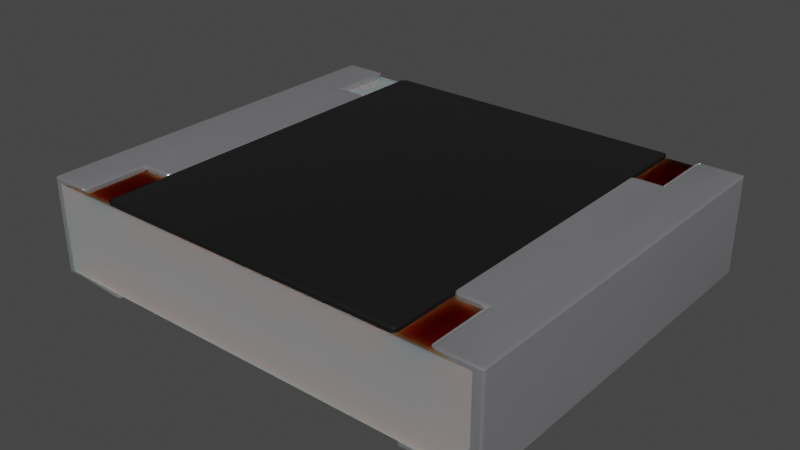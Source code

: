 # Source: R_1210_3225Metric.blend  (saved by Blender 4.1.23; exported with 4.5.12 LTS)
import bpy
from mathutils import Matrix  # noqa: F401  (used for matrix-valued properties, if any)

bpy.ops.wm.read_factory_settings(use_empty=True)
scene = bpy.context.scene
scene.name = 'Scene'

# ---- collections
col_collection = bpy.data.collections.new('Collection'); scene.collection.children.link(col_collection)

# ---- materials (node trees are filled in below, after node groups)
mat_plastic_chip = bpy.data.materials.new('plastic_chip')
mat_plastic_chip.preview_render_type = 'CUBE'
mat_plastic_case_white_001 = bpy.data.materials.new('plastic_case_white.001')
mat_plastic_case_white_001.preview_render_type = 'CUBE'
mat_metal_pins = bpy.data.materials.new('metal_pins')
mat_metal_pins.preview_render_type = 'CUBE'

# ---- node groups
ng_auto_smooth = bpy.data.node_groups.new('Auto Smooth', 'GeometryNodeTree')
_s = ng_auto_smooth.interface.new_socket(name='Geometry', in_out='OUTPUT', socket_type='NodeSocketGeometry')
_s = ng_auto_smooth.interface.new_socket(name='Geometry', in_out='INPUT', socket_type='NodeSocketGeometry')
_s = ng_auto_smooth.interface.new_socket(name='Angle', in_out='INPUT', socket_type='NodeSocketFloat')
_s.subtype = 'ANGLE'
_s.min_value = 0.0
_s.max_value = 3.142
ng_auto_smooth.is_modifier = True
_N = ng_auto_smooth.nodes; _L = ng_auto_smooth.links
n0 = _N.new('NodeGroupOutput'); n0.name = 'Group Output'; n0.location = (480, -100)
n1 = _N.new('NodeGroupInput'); n1.name = 'Group Input'; n1.location = (-420, -300)
n2 = _N.new('NodeGroupInput'); n2.name = 'Group Input.001'; n2.location = (-60, -100)
n3 = _N.new('GeometryNodeSetShadeSmooth'); n3.name = 'Set Shade Smooth'; n3.location = (120, -100)
n3.domain = 'EDGE'
n4 = _N.new('GeometryNodeSetShadeSmooth'); n4.name = 'Set Shade Smooth.001'; n4.location = (300, -100)
n5 = _N.new('GeometryNodeInputMeshEdgeAngle'); n5.name = 'Edge Angle'; n5.location = (-420, -220)
n6 = _N.new('GeometryNodeInputEdgeSmooth'); n6.name = 'Is Edge Smooth'; n6.location = (-60, -160)
n7 = _N.new('GeometryNodeInputShadeSmooth'); n7.name = 'Is Face Smooth'; n7.location = (-240, -340)
n8 = _N.new('FunctionNodeBooleanMath'); n8.name = 'Boolean Math'; n8.location = (-60, -220)
n9 = _N.new('FunctionNodeCompare'); n9.name = 'Compare'; n9.location = (-240, -180)
n9.operation = 'LESS_EQUAL'
_L.new(n5.outputs[0], n9.inputs[0])
_L.new(n4.outputs[0], n0.inputs[0])
_L.new(n1.outputs[1], n9.inputs[1])
_L.new(n9.outputs[0], n8.inputs[0])
_L.new(n7.outputs[0], n8.inputs[1])
_L.new(n2.outputs[0], n3.inputs[0])
_L.new(n6.outputs[0], n3.inputs[1])
_L.new(n3.outputs[0], n4.inputs[0])
_L.new(n8.outputs[0], n3.inputs[2])
n0.is_active_output = True

# ---- material node trees
mat_plastic_chip.use_nodes = True; mat_plastic_chip.node_tree.nodes.clear()
_N = mat_plastic_chip.node_tree.nodes; _L = mat_plastic_chip.node_tree.links
n0 = _N.new('ShaderNodeBsdfPrincipled'); n0.name = 'Principled BSDF'; n0.location = (10, 300)
n0.distribution = 'GGX'
n0.subsurface_method = 'BURLEY'
n0.inputs[0].default_value = (0.009312, 0.009312, 0.009312, 1.0)
n0.inputs[1].default_value = 0.1372
n0.inputs[2].default_value = 0.3706
n0.inputs[3].default_value = 1.45
n0.inputs[27].default_value = (0.0, 0.0, 0.0, 1.0)
n0.inputs[28].default_value = 1.0
n1 = _N.new('ShaderNodeOutputMaterial'); n1.name = 'Material Output'; n1.location = (300, 300)
n2 = _N.new('ShaderNodeTexNoise'); n2.name = 'Noise Texture'; n2.location = (-893, 54)
n2.inputs[2].default_value = 200.0
n2.inputs[3].default_value = 3.6
n2.inputs[4].default_value = 0.8375
n3 = _N.new('ShaderNodeBump'); n3.name = 'Bump'; n3.location = (-604, -53)
n3.inputs[0].default_value = 0.08
n3.inputs[1].default_value = 1.0
n3.inputs[2].default_value = 1.0
_L.new(n0.outputs[0], n1.inputs[0])
_L.new(n2.outputs[0], n3.inputs[3])
_L.new(n3.outputs[0], n0.inputs[5])
n1.is_active_output = True
mat_plastic_case_white_001.use_nodes = True; mat_plastic_case_white_001.node_tree.nodes.clear()
_N = mat_plastic_case_white_001.node_tree.nodes; _L = mat_plastic_case_white_001.node_tree.links
n0 = _N.new('ShaderNodeOutputMaterial'); n0.name = 'Material Output'; n0.location = (300, 300)
n1 = _N.new('ShaderNodeBsdfPrincipled'); n1.name = 'Principled BSDF'; n1.location = (-34, 272)
n1.distribution = 'GGX'
n1.subsurface_method = 'BURLEY'
n1.inputs[1].default_value = 0.02
n1.inputs[2].default_value = 0.4636
n1.inputs[3].default_value = 1.4
n1.inputs[8].default_value = 1.0
n1.inputs[10].default_value = 0.3682
n1.inputs[13].default_value = 0.6591
n1.inputs[18].default_value = 0.2318
n1.inputs[20].default_value = 0.6709
n1.inputs[24].default_value = 0.1191
n1.inputs[27].default_value = (0.0, 0.0, 0.0, 1.0)
n1.inputs[28].default_value = 1.0
n2 = _N.new('ShaderNodeMapping'); n2.name = 'Mapping'; n2.location = (-1010, 265)
n2.inputs[3].default_value = (3.0, 1.0, 1.0)
n3 = _N.new('ShaderNodeTexCoord'); n3.name = 'Texture Coordinate'; n3.location = (-1250, 180)
n4 = _N.new('ShaderNodeBump'); n4.name = 'Bump'; n4.location = (-376, -99)
n4.inputs[0].default_value = 0.05
n4.inputs[1].default_value = 1.0
n4.inputs[2].default_value = 1.0
n5 = _N.new('ShaderNodeTexNoise'); n5.name = 'Noise Texture'; n5.location = (-662, 176)
n5.inputs[2].default_value = 88.0
n5.inputs[3].default_value = 10.8
n5.inputs[4].default_value = 0.9167
n5.inputs[8].default_value = 1.6
n6 = _N.new('ShaderNodeValToRGB'); n6.name = 'ColorRamp'; n6.location = (-354, 186)
while len(n6.color_ramp.elements) > 1: n6.color_ramp.elements.remove(n6.color_ramp.elements[-1])
n6.color_ramp.elements[0].position = 0.0; n6.color_ramp.elements[0].color = (0.2596, 0.2596, 0.2596, 1.0)
_e = n6.color_ramp.elements.new(1.0); _e.color = (0.6303, 0.6303, 0.6303, 1.0)
n7 = _N.new('ShaderNodeMix'); n7.name = 'Mix'; n7.location = (-204, 152)
n7.data_type = 'RGBA'
n7.inputs[0].default_value = 0.3682
n7.inputs[7].default_value = (0.2525, 0.2525, 0.2525, 1.0)
_L.new(n5.outputs[0], n6.inputs[0])
_L.new(n1.outputs[0], n0.inputs[0])
_L.new(n3.outputs[2], n2.inputs[0])
_L.new(n2.outputs[0], n5.inputs[0])
_L.new(n5.outputs[0], n4.inputs[3])
_L.new(n4.outputs[0], n1.inputs[5])
_L.new(n6.outputs[0], n7.inputs[6])
_L.new(n7.outputs[2], n1.inputs[0])
n0.is_active_output = True
mat_metal_pins.use_nodes = True; mat_metal_pins.node_tree.nodes.clear()
_N = mat_metal_pins.node_tree.nodes; _L = mat_metal_pins.node_tree.links
n0 = _N.new('ShaderNodeMapping'); n0.name = 'Mapping'; n0.location = (-1447, -91)
n0.inputs[3].default_value = (4.8, 1.2, 1.1)
n1 = _N.new('ShaderNodeBsdfPrincipled'); n1.name = 'Principled BSDF'; n1.location = (-560, 254)
n1.distribution = 'GGX'
n1.subsurface_method = 'BURLEY'
n1.inputs[1].default_value = 0.7818
n1.inputs[2].default_value = 0.2886
n1.inputs[3].default_value = 1.45
n1.inputs[13].default_value = 0.0
n1.inputs[27].default_value = (0.0, 0.0, 0.0, 1.0)
n1.inputs[28].default_value = 1.0
n2 = _N.new('ShaderNodeOutputMaterial'); n2.name = 'Material Output.002'; n2.location = (-205, 253)
n2.width = 213
n3 = _N.new('ShaderNodeTexNoise'); n3.name = 'Noise Texture.002'; n3.location = (-1228, -73)
n3.inputs[2].default_value = 0.1
n3.inputs[3].default_value = 7.0
n3.inputs[4].default_value = 0.6
n3.inputs[8].default_value = 0.4
n4 = _N.new('ShaderNodeTexCoord'); n4.name = 'Texture Coordinate'; n4.location = (-1636, -116)
n5 = _N.new('ShaderNodeMix'); n5.name = 'Mix.001'; n5.location = (-921, 45)
n5.data_type = 'RGBA'
n5.inputs[6].default_value = (0.9398, 0.9547, 1.0, 1.0)
n5.inputs[7].default_value = (0.13, 0.1259, 0.1359, 1.0)
n6 = _N.new('ShaderNodeBump'); n6.name = 'Bump.001'; n6.location = (-1001, -227)
n6.inputs[0].default_value = 0.05
n6.inputs[1].default_value = 0.01
n6.inputs[2].default_value = 1.0
_L.new(n1.outputs[0], n2.inputs[0])
_L.new(n3.outputs[0], n6.inputs[3])
_L.new(n0.outputs[0], n3.inputs[0])
_L.new(n3.outputs[0], n5.inputs[0])
_L.new(n4.outputs[3], n0.inputs[0])
_L.new(n5.outputs[2], n1.inputs[0])
_L.new(n6.outputs[0], n1.inputs[5])
n2.is_active_output = True

# ---- world
world_world = bpy.data.worlds.new('World'); scene.world = world_world
world_world.use_nodes = True; world_world.node_tree.nodes.clear()
_N = world_world.node_tree.nodes; _L = world_world.node_tree.links
n0 = _N.new('ShaderNodeOutputWorld'); n0.name = 'World Output'; n0.location = (300, 300)
n1 = _N.new('ShaderNodeBackground'); n1.name = 'Background'; n1.location = (10, 300)
n1.inputs[0].default_value = (0.05088, 0.05088, 0.05088, 1.0)
_L.new(n1.outputs[0], n0.inputs[0])
n0.is_active_output = True
world_world.color = (0.05088, 0.05088, 0.05088)
world_world.use_sun_shadow = False
world_world.sun_shadow_jitter_overblur = 0.0

# ---- meshes
me_shape_9_indexedfaceset_015 = bpy.data.meshes.new('SHAPE_9_IndexedFaceSet.015')
me_shape_9_indexedfaceset_015.from_pydata([(0.4134, 0.2431, -0.5118), (0.5974, 0.0128, -0.5118), (-0.5974, 0.2431, 0.5118), (0.5974, 0.0128, 0.5118), (-0.5974, 0.0128, 0.5118), (-0.5974, 0.0128, -0.5118), (-0.4134, 0.2431, -0.5118), (-0.4134, 0.2559, 0.5118), (-0.4134, 0.2431, 0.5118), (-0.4134, 0.2559, -0.5118), (0.4134, 0.2559, 0.5118), (0.4134, 0.2559, -0.5118), (0.4134, 0.2431, 0.5118), (-0.4134, 0.0128, -0.5118), (-0.4134, 0.0128, 0.5118), (-0.4921, 0.2431, -0.5118), (-0.5974, 0.2431, -0.5118), (-0.4134, 0.2431, 0.3412), (-0.4134, 0.2559, -0.3412), (-0.6102, 0.0, 0.5118), (-0.6102, 0.0, -0.5118), (-0.4134, 0.0, 0.5118), (-0.6102, 0.2559, 0.5118), (-0.4921, 0.2559, 0.5118), (-0.4921, 0.2559, -0.5118), (-0.4134, 0.0, -0.5118), (-0.6102, 0.2559, -0.5118), (-0.4921, 0.2431, -0.3412), (-0.4921, 0.2559, -0.3412), (-0.4134, 0.2431, -0.3412), (-0.4921, 0.2559, 0.3412), (-0.4921, 0.2431, 0.5118), (-0.4134, 0.2559, 0.3412), (-0.4921, 0.2431, 0.3412), (0.4134, 0.0128, 0.5118), (0.4134, 0.0128, -0.5118), (0.5974, 0.2431, -0.5118), (0.4921, 0.2431, 0.3412), (0.4921, 0.2431, 0.5118), (0.5974, 0.2431, 0.5118), (0.4921, 0.2431, -0.5118), (0.4921, 0.2431, -0.3412), (0.4134, 0.2431, 0.3412), (0.6102, 0.2559, -0.5118), (0.4134, 0.2559, 0.3412), (0.4134, 0.0, -0.5118), (0.6102, 0.0, -0.5118), (0.6102, 0.2559, 0.5118), (0.6102, 0.0, 0.5118), (0.4134, 0.0, 0.5118), (0.4921, 0.2559, -0.5118), (0.4134, 0.2431, -0.3412), (0.4134, 0.2559, -0.3412), (0.4921, 0.2559, -0.3412), (0.4921, 0.2559, 0.5118), (0.4921, 0.2559, 0.3412)], [], [(11, 12, 0), (11, 10, 12), (16, 36, 1), (16, 1, 5), (2, 3, 39), (2, 4, 3), (1, 4, 5), (1, 3, 4), (36, 3, 1), (36, 39, 3), (39, 36, 16), (39, 16, 2), (2, 16, 5), (2, 5, 4), (8, 7, 9), (8, 9, 6), (9, 0, 6), (9, 11, 0), (10, 8, 12), (10, 7, 8), (7, 10, 11), (7, 11, 9), (12, 6, 0), (12, 8, 6), (14, 21, 25), (14, 25, 13), (14, 5, 4), (14, 13, 5), (27, 16, 15), (2, 16, 27), (2, 27, 33), (17, 27, 29), (17, 33, 27), (31, 2, 33), (32, 29, 18), (32, 17, 29), (30, 22, 23), (26, 22, 30), (26, 30, 28), (18, 30, 32), (18, 28, 30), (24, 26, 28), (26, 19, 22), (26, 20, 19), (19, 25, 21), (19, 20, 25), (4, 21, 14), (4, 19, 21), (2, 31, 23), (22, 4, 2), (22, 2, 23), (22, 19, 4), (5, 13, 25), (5, 25, 20), (16, 24, 15), (26, 16, 5), (26, 24, 16), (26, 5, 20), (18, 27, 28), (18, 29, 27), (27, 15, 24), (27, 24, 28), (31, 33, 30), (31, 30, 23), (30, 17, 32), (30, 33, 17), (49, 34, 35), (49, 35, 45), (35, 3, 1), (35, 34, 3), (41, 40, 36), (37, 42, 51), (37, 51, 41), (39, 38, 37), (39, 37, 36), (37, 41, 36), (42, 52, 51), (42, 44, 52), (55, 54, 47), (53, 44, 55), (53, 52, 44), (43, 50, 53), (43, 55, 47), (43, 53, 55), (46, 47, 48), (46, 43, 47), (46, 49, 45), (46, 48, 49), (39, 54, 38), (39, 47, 54), (3, 34, 49), (48, 39, 3), (48, 3, 49), (48, 47, 39), (36, 40, 50), (36, 50, 43), (1, 45, 35), (46, 1, 36), (46, 45, 1), (46, 36, 43), (50, 41, 53), (50, 40, 41), (53, 51, 52), (53, 41, 51), (44, 37, 55), (44, 42, 37), (55, 38, 54), (55, 37, 38)])
me_shape_9_indexedfaceset_015.polygons.foreach_set('use_smooth', [True] * 108)
me_shape_9_indexedfaceset_015.polygons.foreach_set('material_index', [0, 0, 1, 1, 1, 1, 1, 1, 1, 1, 1, 1, 1, 1, 0, 0, 0, 0, 0, 0, 0, 0, 0, 0, 2, 2, 2, 2, 2, 2, 2, 2, 2, 2, 2, 2, 2, 2, 2, 2, 2, 2, 2, 2, 2, 2, 2, 2, 2, 2, 2, 2, 2, 2, 2, 2, 2, 2, 2, 2, 2, 2, 2, 2, 2, 2, 2, 2, 2, 2, 2, 2, 2, 2, 2, 2, 2, 2, 2, 2, 2, 2, 2, 2, 2, 2, 2, 2, 2, 2, 2, 2, 2, 2, 2, 2, 2, 2, 2, 2, 2, 2, 2, 2, 2, 2, 2, 2])
_uv = me_shape_9_indexedfaceset_015.uv_layers.new(name='UVMap')
_uv.uv.foreach_set('vector', [0.0, 1.0, 1.0, 0.0, 0.0, 0.0, 0.0, 1.0, 1.0, 1.0, 1.0, 0.0, 0.0, 1.0, 1.0, 1.0, 1.0, 0.0, 0.0, 1.0, 1.0, 0.0, 0.0, 0.0, 0.0, 1.0, 1.0, 0.0, 1.0, 1.0, 0.0, 1.0, 0.0, 0.0, 1.0, 0.0, 1.0, 0.0, 0.0, 1.0, 0.0, 0.0, 1.0, 0.0, 1.0, 1.0, 0.0, 1.0, 0.0, 1.0, 1.0, 0.0, 0.0, 0.0, 0.0, 1.0, 1.0, 1.0, 1.0, 0.0, 1.0, 1.0, 1.0, 0.0, 0.0, 0.0, 1.0, 1.0, 0.0, 0.0, 0.0, 1.0, 1.0, 1.0, 0.0, 1.0, 0.0, 0.0, 1.0, 1.0, 0.0, 0.0, 1.0, 0.0, 1.0, 0.0, 1.0, 1.0, 0.0, 1.0, 1.0, 0.0, 0.0, 1.0, 0.0, 0.0, 0.0, 1.0, 1.0, 0.0, 0.0, 0.0, 0.0, 1.0, 1.0, 1.0, 1.0, 0.0, 1.0, 1.0, 0.0, 0.0, 1.0, 0.0, 1.0, 1.0, 0.0, 1.0, 0.0, 0.0, 1.0, 0.0, 1.0, 1.0, 0.0, 1.0, 1.0, 0.0, 0.0, 1.0, 0.0, 0.0, 1.0, 1.0, 0.0, 0.0, 0.0, 1.0, 1.0, 1.0, 1.0, 0.0, 0.0, 0.0, 1.0, 1.0, 1.0, 0.0, 0.0, 0.0, 1.0, 1.0, 0.0, 0.0, 0.0, 1.0, 1.0, 1.0, 0.0, 0.0, 1.0, 0.0, 1.0, 1.0, 0.0, 1.0, 0.0, 0.0, 0.1667, 0.5722, 0.0, 0.0, 0.0, 0.5722, 1.0, 0.0, 0.0, 0.0, 0.1667, 0.5722, 1.0, 0.0, 0.1667, 0.5722, 0.8333, 0.5722, 0.8333, 1.0, 0.1667, 0.5722, 0.1667, 1.0, 0.8333, 1.0, 0.8333, 0.5722, 0.1667, 0.5722, 1.0, 0.5722, 1.0, 0.0, 0.8333, 0.5722, 1.0, 1.0, 0.0, 0.0, 0.0, 1.0, 1.0, 1.0, 1.0, 0.0, 0.0, 0.0, 0.8333, 0.6, 1.0, 0.0, 1.0, 0.6, 0.0, 0.0, 1.0, 0.0, 0.8333, 0.6, 0.0, 0.0, 0.8333, 0.6, 0.1667, 0.6, 0.1667, 1.0, 0.8333, 0.6, 0.8333, 1.0, 0.1667, 1.0, 0.1667, 0.6, 0.8333, 0.6, 0.0, 0.6, 0.0, 0.0, 0.1667, 0.6, 0.0, 1.0, 1.0, 0.0, 1.0, 1.0, 0.0, 1.0, 0.0, 0.0, 1.0, 0.0, 1.0, 0.0, 0.0, 1.0, 1.0, 1.0, 1.0, 0.0, 0.0, 0.0, 0.0, 1.0, 0.05, 0.065, 0.0, 1.0, 0.05, 1.0, 0.05, 0.065, 0.0, 0.0, 0.0, 1.0, 0.95, 0.065, 0.95, 0.6, 1.0, 0.6, 1.0, 0.0, 0.05, 0.065, 0.95, 0.065, 1.0, 0.0, 0.95, 0.065, 1.0, 0.6, 1.0, 0.0, 0.0, 0.0, 0.05, 0.065, 0.05, 0.065, 0.05, 1.0, 0.0, 1.0, 0.05, 0.065, 0.0, 1.0, 0.0, 0.0, 0.95, 0.065, 1.0, 0.6, 0.95, 0.6, 1.0, 0.0, 0.95, 0.065, 0.05, 0.065, 1.0, 0.0, 1.0, 0.6, 0.95, 0.065, 1.0, 0.0, 0.05, 0.065, 0.0, 0.0, 1.0, 1.0, 0.0, 0.0, 0.0, 1.0, 1.0, 1.0, 1.0, 0.0, 0.0, 0.0, 1.0, 0.0, 0.0, 0.0, 0.0, 1.0, 1.0, 0.0, 0.0, 1.0, 1.0, 1.0, 1.0, 0.0, 0.0, 0.0, 0.0, 1.0, 1.0, 0.0, 0.0, 1.0, 1.0, 1.0, 0.0, 1.0, 1.0, 0.0, 1.0, 1.0, 0.0, 1.0, 0.0, 0.0, 1.0, 0.0, 1.0, 0.0, 1.0, 1.0, 0.0, 1.0, 1.0, 0.0, 0.0, 1.0, 0.0, 0.0, 0.0, 0.0, 1.0, 1.0, 0.0, 1.0, 0.0, 0.0, 1.0, 0.0, 1.0, 1.0, 0.1667, 0.4278, 0.0, 0.4278, 0.0, 1.0, 0.8333, 0.4278, 0.8333, 0.0, 0.1667, 0.0, 0.8333, 0.4278, 0.1667, 0.0, 0.1667, 0.4278, 1.0, 1.0, 1.0, 0.4278, 0.8333, 0.4278, 1.0, 1.0, 0.8333, 0.4278, 0.0, 1.0, 0.8333, 0.4278, 0.1667, 0.4278, 0.0, 1.0, 1.0, 0.0, 0.0, 1.0, 0.0, 0.0, 1.0, 0.0, 1.0, 1.0, 0.0, 1.0, 0.8333, 0.4, 1.0, 0.4, 1.0, 1.0, 0.1667, 0.4, 0.8333, 0.0, 0.8333, 0.4, 0.1667, 0.4, 0.1667, 0.0, 0.8333, 0.0, 0.0, 1.0, 0.0, 0.4, 0.1667, 0.4, 0.0, 1.0, 0.8333, 0.4, 1.0, 1.0, 0.0, 1.0, 0.1667, 0.4, 0.8333, 0.4, 0.0, 0.0, 1.0, 1.0, 1.0, 0.0, 0.0, 0.0, 0.0, 1.0, 1.0, 1.0, 0.0, 1.0, 1.0, 0.0, 0.0, 0.0, 0.0, 1.0, 1.0, 1.0, 1.0, 0.0, 0.95, 0.935, 1.0, 0.4, 0.95, 0.4, 0.95, 0.935, 1.0, 1.0, 1.0, 0.4, 0.05, 0.935, 0.05, 0.0, 0.0, 0.0, 0.0, 1.0, 0.95, 0.935, 0.05, 0.935, 0.0, 1.0, 0.05, 0.935, 0.0, 0.0, 0.0, 1.0, 1.0, 1.0, 0.95, 0.935, 0.95, 0.935, 0.95, 0.4, 1.0, 0.4, 0.95, 0.935, 1.0, 0.4, 1.0, 1.0, 0.05, 0.935, 0.0, 0.0, 0.05, 0.0, 0.0, 1.0, 0.05, 0.935, 0.95, 0.935, 0.0, 1.0, 0.0, 0.0, 0.05, 0.935, 0.0, 1.0, 0.95, 0.935, 1.0, 1.0, 0.0, 1.0, 1.0, 0.0, 1.0, 1.0, 0.0, 1.0, 0.0, 0.0, 1.0, 0.0, 1.0, 1.0, 0.0, 0.0, 0.0, 1.0, 1.0, 1.0, 1.0, 0.0, 0.0, 0.0, 0.0, 1.0, 1.0, 0.0, 1.0, 1.0, 0.0, 1.0, 0.0, 0.0, 1.0, 0.0, 0.0, 1.0, 1.0, 0.0, 1.0, 1.0, 0.0, 1.0, 0.0, 0.0, 1.0, 0.0])
me_shape_9_indexedfaceset_015.materials.append(mat_plastic_chip)
me_shape_9_indexedfaceset_015.materials.append(mat_plastic_case_white_001)
me_shape_9_indexedfaceset_015.materials.append(mat_metal_pins)
me_shape_9_indexedfaceset_015.update()

# ---- objects
ob_shape_9_indexedfaceset = bpy.data.objects.new('SHAPE_9_IndexedFaceSet', me_shape_9_indexedfaceset_015)

# ---- transforms, parenting, visibility, modifiers, constraints
ob_shape_9_indexedfaceset.location = (0.0, 0.0, 0.0)
ob_shape_9_indexedfaceset.rotation_euler = (1.571, 0.0, -0.0)
ob_shape_9_indexedfaceset.scale = (2.54, 2.54, 2.54)
_m = ob_shape_9_indexedfaceset.modifiers.new('Bevel', 'BEVEL')
_m.segments = 3
_m = ob_shape_9_indexedfaceset.modifiers.new('Auto Smooth', 'NODES')
_m.node_group = ng_auto_smooth
_gi = [s.identifier for s in ng_auto_smooth.interface.items_tree if s.item_type == 'SOCKET' and s.in_out == 'INPUT']
_m[_gi[1]] = 0.5236  # Angle

# ---- collection membership
col_collection.objects.link(ob_shape_9_indexedfaceset)

# ---- scene / render settings (as saved in the file)
scene.frame_start = 1; scene.frame_end = 250; scene.frame_set(86)
scene.render.engine = 'CYCLES'
scene.cycles.feature_set = 'EXPERIMENTAL'
scene.cycles.use_denoising = False
scene.cycles.samples = 128
scene.cycles.sampling_pattern = 'TABULATED_SOBOL'
scene.cycles.use_adaptive_sampling = False
scene.cycles.use_light_tree = False
scene.eevee.ray_tracing_options.trace_max_roughness = 0.0
scene.view_settings.view_transform = 'Filmic'
bpy.context.view_layer.update()

# ---- added for rendering (the .blend has no active camera and no usable light): camera, sun
cam_auto = bpy.data.cameras.new('AutoCamera')
cam_auto.lens = 50.0
cam_auto.sensor_width = 36.0
cam_auto.clip_end = 1000.0
ob_auto_camera = bpy.data.objects.new('AutoCamera', cam_auto)
scene.collection.objects.link(ob_auto_camera)
ob_auto_camera.location = (3.79145, -4.54974, 3.35816)
ob_auto_camera.rotation_euler = (1.09748, -7.21219e-08, 0.694738)
scene.camera = ob_auto_camera
light_auto_sun = bpy.data.lights.new('AutoSun', 'SUN')
light_auto_sun.energy = 3.0
light_auto_sun.angle = 0.0523599
ob_auto_sun = bpy.data.objects.new('AutoSun', light_auto_sun)
scene.collection.objects.link(ob_auto_sun)
ob_auto_sun.rotation_euler = (0.872665, 0.174533, 0.523599)
bpy.context.view_layer.update()
